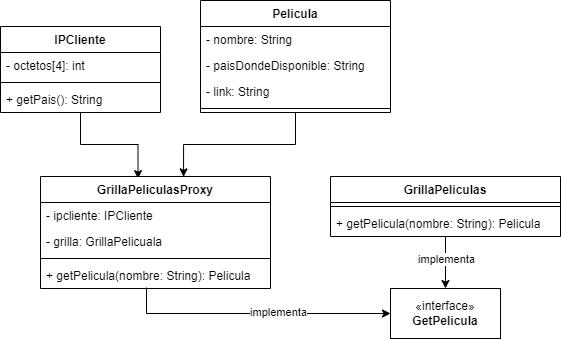

The diagram above was exported from draw.io. Its source (the exported page's mxGraphModel, read from the mxfile embedded in the PNG):
<mxGraphModel dx="594" dy="366" grid="1" gridSize="10" guides="1" tooltips="1" connect="1" arrows="1" fold="1" page="1" pageScale="1" pageWidth="827" pageHeight="1169" math="0" shadow="0">
  <root>
    <mxCell id="0" />
    <mxCell id="1" parent="0" />
    <mxCell id="ZnvZGENgCWN2anJ0P9ro-1" value="Pelicula" style="swimlane;fontStyle=1;align=center;verticalAlign=top;childLayout=stackLayout;horizontal=1;startSize=26;horizontalStack=0;resizeParent=1;resizeParentMax=0;resizeLast=0;collapsible=1;marginBottom=0;whiteSpace=wrap;html=1;" vertex="1" parent="1">
      <mxGeometry x="230" y="64" width="190" height="112" as="geometry" />
    </mxCell>
    <mxCell id="ZnvZGENgCWN2anJ0P9ro-2" value="- nombre: String" style="text;strokeColor=none;fillColor=none;align=left;verticalAlign=top;spacingLeft=4;spacingRight=4;overflow=hidden;rotatable=0;points=[[0,0.5],[1,0.5]];portConstraint=eastwest;whiteSpace=wrap;html=1;" vertex="1" parent="ZnvZGENgCWN2anJ0P9ro-1">
      <mxGeometry y="26" width="190" height="26" as="geometry" />
    </mxCell>
    <mxCell id="ZnvZGENgCWN2anJ0P9ro-19" value="- paisDondeDisponible: String" style="text;strokeColor=none;fillColor=none;align=left;verticalAlign=top;spacingLeft=4;spacingRight=4;overflow=hidden;rotatable=0;points=[[0,0.5],[1,0.5]];portConstraint=eastwest;whiteSpace=wrap;html=1;" vertex="1" parent="ZnvZGENgCWN2anJ0P9ro-1">
      <mxGeometry y="52" width="190" height="26" as="geometry" />
    </mxCell>
    <mxCell id="ZnvZGENgCWN2anJ0P9ro-18" value="- link: String" style="text;strokeColor=none;fillColor=none;align=left;verticalAlign=top;spacingLeft=4;spacingRight=4;overflow=hidden;rotatable=0;points=[[0,0.5],[1,0.5]];portConstraint=eastwest;whiteSpace=wrap;html=1;" vertex="1" parent="ZnvZGENgCWN2anJ0P9ro-1">
      <mxGeometry y="78" width="190" height="26" as="geometry" />
    </mxCell>
    <mxCell id="ZnvZGENgCWN2anJ0P9ro-3" value="" style="line;strokeWidth=1;fillColor=none;align=left;verticalAlign=middle;spacingTop=-1;spacingLeft=3;spacingRight=3;rotatable=0;labelPosition=right;points=[];portConstraint=eastwest;strokeColor=inherit;" vertex="1" parent="ZnvZGENgCWN2anJ0P9ro-1">
      <mxGeometry y="104" width="190" height="8" as="geometry" />
    </mxCell>
    <mxCell id="ZnvZGENgCWN2anJ0P9ro-30" style="edgeStyle=orthogonalEdgeStyle;rounded=0;orthogonalLoop=1;jettySize=auto;html=1;entryX=0.424;entryY=0.019;entryDx=0;entryDy=0;entryPerimeter=0;" edge="1" parent="1" source="ZnvZGENgCWN2anJ0P9ro-5" target="ZnvZGENgCWN2anJ0P9ro-10">
      <mxGeometry relative="1" as="geometry" />
    </mxCell>
    <mxCell id="ZnvZGENgCWN2anJ0P9ro-5" value="IPCliente" style="swimlane;fontStyle=1;align=center;verticalAlign=top;childLayout=stackLayout;horizontal=1;startSize=26;horizontalStack=0;resizeParent=1;resizeParentMax=0;resizeLast=0;collapsible=1;marginBottom=0;whiteSpace=wrap;html=1;" vertex="1" parent="1">
      <mxGeometry x="30" y="90" width="160" height="86" as="geometry" />
    </mxCell>
    <mxCell id="ZnvZGENgCWN2anJ0P9ro-6" value="- octetos[4]: int" style="text;strokeColor=none;fillColor=none;align=left;verticalAlign=top;spacingLeft=4;spacingRight=4;overflow=hidden;rotatable=0;points=[[0,0.5],[1,0.5]];portConstraint=eastwest;whiteSpace=wrap;html=1;" vertex="1" parent="ZnvZGENgCWN2anJ0P9ro-5">
      <mxGeometry y="26" width="160" height="26" as="geometry" />
    </mxCell>
    <mxCell id="ZnvZGENgCWN2anJ0P9ro-7" value="" style="line;strokeWidth=1;fillColor=none;align=left;verticalAlign=middle;spacingTop=-1;spacingLeft=3;spacingRight=3;rotatable=0;labelPosition=right;points=[];portConstraint=eastwest;strokeColor=inherit;" vertex="1" parent="ZnvZGENgCWN2anJ0P9ro-5">
      <mxGeometry y="52" width="160" height="8" as="geometry" />
    </mxCell>
    <mxCell id="ZnvZGENgCWN2anJ0P9ro-33" value="+ getPais(): String" style="text;strokeColor=none;fillColor=none;align=left;verticalAlign=top;spacingLeft=4;spacingRight=4;overflow=hidden;rotatable=0;points=[[0,0.5],[1,0.5]];portConstraint=eastwest;whiteSpace=wrap;html=1;" vertex="1" parent="ZnvZGENgCWN2anJ0P9ro-5">
      <mxGeometry y="60" width="160" height="26" as="geometry" />
    </mxCell>
    <mxCell id="ZnvZGENgCWN2anJ0P9ro-9" value="«interface»&lt;br&gt;&lt;b&gt;GetPelicula&lt;/b&gt;" style="html=1;whiteSpace=wrap;" vertex="1" parent="1">
      <mxGeometry x="420" y="352" width="110" height="50" as="geometry" />
    </mxCell>
    <mxCell id="ZnvZGENgCWN2anJ0P9ro-26" style="edgeStyle=orthogonalEdgeStyle;rounded=0;orthogonalLoop=1;jettySize=auto;html=1;entryX=0;entryY=0.5;entryDx=0;entryDy=0;exitX=0.461;exitY=0.965;exitDx=0;exitDy=0;exitPerimeter=0;" edge="1" parent="1" source="ZnvZGENgCWN2anJ0P9ro-13" target="ZnvZGENgCWN2anJ0P9ro-9">
      <mxGeometry relative="1" as="geometry" />
    </mxCell>
    <mxCell id="ZnvZGENgCWN2anJ0P9ro-28" value="implementa" style="edgeLabel;html=1;align=center;verticalAlign=middle;resizable=0;points=[];" vertex="1" connectable="0" parent="ZnvZGENgCWN2anJ0P9ro-26">
      <mxGeometry x="0.1687" y="1" relative="1" as="geometry">
        <mxPoint as="offset" />
      </mxGeometry>
    </mxCell>
    <mxCell id="ZnvZGENgCWN2anJ0P9ro-10" value="GrillaPeliculasProxy" style="swimlane;fontStyle=1;align=center;verticalAlign=top;childLayout=stackLayout;horizontal=1;startSize=26;horizontalStack=0;resizeParent=1;resizeParentMax=0;resizeLast=0;collapsible=1;marginBottom=0;whiteSpace=wrap;html=1;" vertex="1" parent="1">
      <mxGeometry x="70" y="240" width="230" height="112" as="geometry" />
    </mxCell>
    <mxCell id="ZnvZGENgCWN2anJ0P9ro-11" value="- ipcliente: IPCliente" style="text;strokeColor=none;fillColor=none;align=left;verticalAlign=top;spacingLeft=4;spacingRight=4;overflow=hidden;rotatable=0;points=[[0,0.5],[1,0.5]];portConstraint=eastwest;whiteSpace=wrap;html=1;" vertex="1" parent="ZnvZGENgCWN2anJ0P9ro-10">
      <mxGeometry y="26" width="230" height="26" as="geometry" />
    </mxCell>
    <mxCell id="ZnvZGENgCWN2anJ0P9ro-20" value="- grilla: GrillaPelicuala" style="text;strokeColor=none;fillColor=none;align=left;verticalAlign=top;spacingLeft=4;spacingRight=4;overflow=hidden;rotatable=0;points=[[0,0.5],[1,0.5]];portConstraint=eastwest;whiteSpace=wrap;html=1;" vertex="1" parent="ZnvZGENgCWN2anJ0P9ro-10">
      <mxGeometry y="52" width="230" height="26" as="geometry" />
    </mxCell>
    <mxCell id="ZnvZGENgCWN2anJ0P9ro-12" value="" style="line;strokeWidth=1;fillColor=none;align=left;verticalAlign=middle;spacingTop=-1;spacingLeft=3;spacingRight=3;rotatable=0;labelPosition=right;points=[];portConstraint=eastwest;strokeColor=inherit;" vertex="1" parent="ZnvZGENgCWN2anJ0P9ro-10">
      <mxGeometry y="78" width="230" height="8" as="geometry" />
    </mxCell>
    <mxCell id="ZnvZGENgCWN2anJ0P9ro-13" value="+ getPelicula(nombre: String): Pelicula" style="text;strokeColor=none;fillColor=none;align=left;verticalAlign=top;spacingLeft=4;spacingRight=4;overflow=hidden;rotatable=0;points=[[0,0.5],[1,0.5]];portConstraint=eastwest;whiteSpace=wrap;html=1;" vertex="1" parent="ZnvZGENgCWN2anJ0P9ro-10">
      <mxGeometry y="86" width="230" height="26" as="geometry" />
    </mxCell>
    <mxCell id="ZnvZGENgCWN2anJ0P9ro-27" style="edgeStyle=orthogonalEdgeStyle;rounded=0;orthogonalLoop=1;jettySize=auto;html=1;entryX=0.5;entryY=0;entryDx=0;entryDy=0;" edge="1" parent="1" source="ZnvZGENgCWN2anJ0P9ro-21" target="ZnvZGENgCWN2anJ0P9ro-9">
      <mxGeometry relative="1" as="geometry" />
    </mxCell>
    <mxCell id="ZnvZGENgCWN2anJ0P9ro-29" value="implementa" style="edgeLabel;html=1;align=center;verticalAlign=middle;resizable=0;points=[];" vertex="1" connectable="0" parent="ZnvZGENgCWN2anJ0P9ro-27">
      <mxGeometry x="-0.1473" y="1" relative="1" as="geometry">
        <mxPoint as="offset" />
      </mxGeometry>
    </mxCell>
    <mxCell id="ZnvZGENgCWN2anJ0P9ro-21" value="GrillaPeliculas" style="swimlane;fontStyle=1;align=center;verticalAlign=top;childLayout=stackLayout;horizontal=1;startSize=26;horizontalStack=0;resizeParent=1;resizeParentMax=0;resizeLast=0;collapsible=1;marginBottom=0;whiteSpace=wrap;html=1;" vertex="1" parent="1">
      <mxGeometry x="360" y="240" width="230" height="60" as="geometry" />
    </mxCell>
    <mxCell id="ZnvZGENgCWN2anJ0P9ro-24" value="" style="line;strokeWidth=1;fillColor=none;align=left;verticalAlign=middle;spacingTop=-1;spacingLeft=3;spacingRight=3;rotatable=0;labelPosition=right;points=[];portConstraint=eastwest;strokeColor=inherit;" vertex="1" parent="ZnvZGENgCWN2anJ0P9ro-21">
      <mxGeometry y="26" width="230" height="8" as="geometry" />
    </mxCell>
    <mxCell id="ZnvZGENgCWN2anJ0P9ro-25" value="+ getPelicula(nombre: String): Pelicula" style="text;strokeColor=none;fillColor=none;align=left;verticalAlign=top;spacingLeft=4;spacingRight=4;overflow=hidden;rotatable=0;points=[[0,0.5],[1,0.5]];portConstraint=eastwest;whiteSpace=wrap;html=1;" vertex="1" parent="ZnvZGENgCWN2anJ0P9ro-21">
      <mxGeometry y="34" width="230" height="26" as="geometry" />
    </mxCell>
    <mxCell id="ZnvZGENgCWN2anJ0P9ro-31" style="edgeStyle=orthogonalEdgeStyle;rounded=0;orthogonalLoop=1;jettySize=auto;html=1;entryX=0.622;entryY=0.003;entryDx=0;entryDy=0;entryPerimeter=0;exitX=0.5;exitY=1;exitDx=0;exitDy=0;" edge="1" parent="1" source="ZnvZGENgCWN2anJ0P9ro-1" target="ZnvZGENgCWN2anJ0P9ro-10">
      <mxGeometry relative="1" as="geometry" />
    </mxCell>
  </root>
</mxGraphModel>